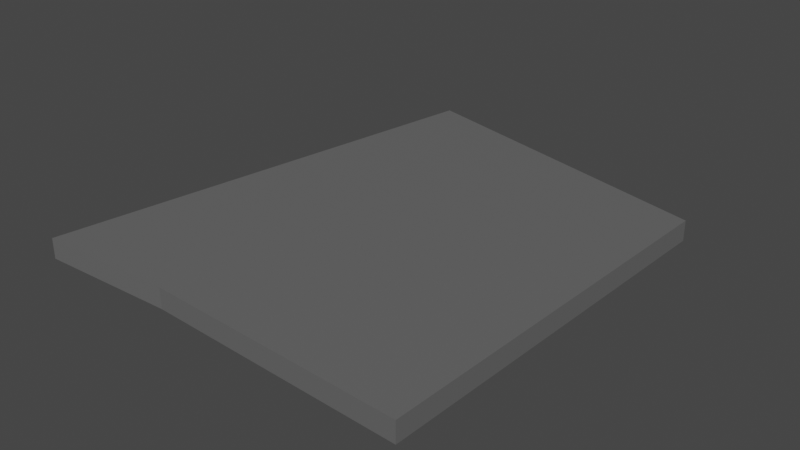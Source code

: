 # Source: d13_armadura_cqvc4.blend  (saved by Blender 3.4.6; exported with 4.5.12 LTS)
import bpy
from mathutils import Matrix  # noqa: F401  (used for matrix-valued properties, if any)

bpy.ops.wm.read_factory_settings(use_empty=True)
scene = bpy.context.scene
scene.name = 'Scene'

# ---- collections
col_terreno_caverna = bpy.data.collections.new('terreno caverna'); scene.collection.children.link(col_terreno_caverna)

# ---- materials (node trees are filled in below, after node groups)
mat_caverna = bpy.data.materials.new('caverna')
mat_caverna.use_transparent_shadow = False

# ---- material node trees
mat_caverna.use_nodes = True; mat_caverna.node_tree.nodes.clear()
_N = mat_caverna.node_tree.nodes; _L = mat_caverna.node_tree.links
n0 = _N.new('ShaderNodeBsdfPrincipled'); n0.name = 'Principled BSDF'; n0.location = (10, 300)
n0.distribution = 'GGX'
n0.subsurface_method = 'RANDOM_WALK_SKIN'
n0.inputs[0].default_value = (0.1329, 0.1329, 0.1329, 1.0)
n0.inputs[3].default_value = 1.45
n0.inputs[27].default_value = (0.0, 0.0, 0.0, 1.0)
n0.inputs[28].default_value = 1.0
n1 = _N.new('ShaderNodeOutputMaterial'); n1.name = 'Material Output'; n1.location = (300, 300)
_L.new(n0.outputs[0], n1.inputs[0])
n1.is_active_output = True

# ---- world
world_world = bpy.data.worlds.new('World'); scene.world = world_world
world_world.use_nodes = True; world_world.node_tree.nodes.clear()
_N = world_world.node_tree.nodes; _L = world_world.node_tree.links
n0 = _N.new('ShaderNodeOutputWorld'); n0.name = 'World Output'; n0.location = (300, 300)
n1 = _N.new('ShaderNodeBackground'); n1.name = 'Background'; n1.location = (10, 300)
n1.inputs[0].default_value = (0.05088, 0.05088, 0.05088, 1.0)
_L.new(n1.outputs[0], n0.inputs[0])
n0.is_active_output = True
world_world.color = (0.05088, 0.05088, 0.05088)
world_world.use_sun_shadow = False
world_world.sun_shadow_jitter_overblur = 0.0

# ---- meshes
me_cube_029 = bpy.data.meshes.new('Cube.029')
me_cube_029.from_pydata([(-4.754, -11.84, 0.7371), (-9.011, 21.26, 0.7371), (-14.75, -12.21, 0.7371), (14.69, 15.49, 0.7371), (13.83, -12.7, 0.7371), (-14.75, -12.21, -0.7371), (-9.011, 21.26, -0.7371), (-4.754, -11.84, -0.7371), (14.69, 15.49, -0.7371), (13.83, -12.7, -0.7371)], [], [(0, 4, 3, 1, 2), (7, 5, 6, 8, 9), (1, 6, 5, 2), (4, 9, 8, 3), (2, 5, 7, 0), (0, 7, 9, 4), (3, 8, 6, 1)])
_uv = me_cube_029.uv_layers.new(name='UVMap')
_uv.uv.foreach_set('vector', [0.1484, 0.75, 0.2734, 0.75, 0.2761, 0.75, 0.3791, 0.0, 0.3967, 0.0, 0.1484, 0.75, 0.3967, 0.0, 0.3791, 0.0, 0.2761, 0.75, 0.2734, 0.75, 0.3791, 0.0, 0.3791, 0.0, 0.3967, 0.0, 0.3967, 0.0, 0.2734, 0.75, 0.2734, 0.75, 0.2761, 0.75, 0.2761, 0.75, 0.3967, 0.0, 0.3967, 0.0, 0.1484, 0.75, 0.1484, 0.75, 0.1484, 0.75, 0.1484, 0.75, 0.2734, 0.75, 0.2734, 0.75, 0.2761, 0.75, 0.2761, 0.75, 0.3791, 0.0, 0.3791, 0.0])
me_cube_029.materials.append(mat_caverna)
me_cube_029.update()
arm_armature_027 = bpy.data.armatures.new('Armature.027')  # bones are not reproduced

# ---- objects
ob_d13_armadura_cqvc4 = bpy.data.objects.new('d13 armadura cqvc4', arm_armature_027)
ob_ch_o_que_vai_cair_4 = bpy.data.objects.new('chão que vai cair 4', me_cube_029)

# ---- transforms, parenting, visibility, modifiers, constraints
ob_d13_armadura_cqvc4.location = (88.31, -943.1, -9.228)
ob_d13_armadura_cqvc4.scale = (2.379, 2.379, 2.379)
ob_ch_o_que_vai_cair_4.parent = ob_d13_armadura_cqvc4
ob_ch_o_que_vai_cair_4.matrix_parent_inverse = Matrix(((0.4204, -0.0, -0.0, -37.12), (-0.0, 0.4204, 0.0, 396.5), (-0.0, -0.0, 0.4204, 3.879), (-0.0, 0.0, -0.0, 1.0)))
ob_ch_o_que_vai_cair_4.location = (85.93, -943.9, -8.321)
_vg = ob_ch_o_que_vai_cair_4.vertex_groups.new(name='Bone')
_vg.add([0, 1, 2, 3, 4, 5, 6, 7, 8, 9], 1.0, 'REPLACE')
_m = ob_ch_o_que_vai_cair_4.modifiers.new('Armature', 'ARMATURE')
_m.object = ob_d13_armadura_cqvc4

# ---- collection membership
col_terreno_caverna.objects.link(ob_d13_armadura_cqvc4)
col_terreno_caverna.objects.link(ob_ch_o_que_vai_cair_4)

# ---- scene / render settings (as saved in the file)
scene.frame_start = 1; scene.frame_end = 90; scene.frame_set(0)
scene.render.engine = 'BLENDER_EEVEE_NEXT'
scene.cycles.sampling_pattern = 'TABULATED_SOBOL'
scene.cycles.use_light_tree = False
scene.view_settings.view_transform = 'Filmic'
bpy.context.view_layer.update()

# ---- added for rendering (the .blend has no active camera and no usable light): camera, sun
cam_auto = bpy.data.cameras.new('AutoCamera')
cam_auto.lens = 50.0
cam_auto.sensor_width = 36.0
cam_auto.clip_end = 1000.0
ob_auto_camera = bpy.data.objects.new('AutoCamera', cam_auto)
scene.collection.objects.link(ob_auto_camera)
ob_auto_camera.location = (127.504, -989.505, 24.9612)
ob_auto_camera.rotation_euler = (1.09748, -7.21219e-08, 0.694738)
scene.camera = ob_auto_camera
light_auto_sun = bpy.data.lights.new('AutoSun', 'SUN')
light_auto_sun.energy = 3.0
light_auto_sun.angle = 0.0523599
ob_auto_sun = bpy.data.objects.new('AutoSun', light_auto_sun)
scene.collection.objects.link(ob_auto_sun)
ob_auto_sun.rotation_euler = (0.872665, 0.174533, 0.523599)
bpy.context.view_layer.update()
